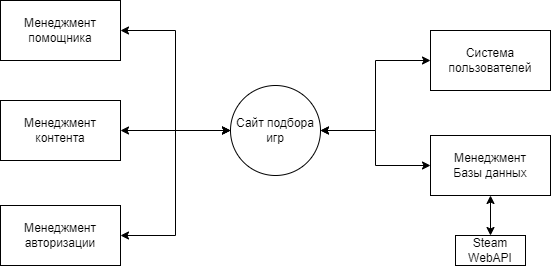

The diagram above was exported from draw.io. Its source (the exported page's mxGraphModel, read from the mxfile embedded in the PNG):
<mxGraphModel dx="684" dy="687" grid="1" gridSize="10" guides="1" tooltips="1" connect="1" arrows="1" fold="1" page="1" pageScale="1" pageWidth="827" pageHeight="1169" math="0" shadow="0">
  <root>
    <mxCell id="0" />
    <mxCell id="1" parent="0" />
    <mxCell id="xqmUMMZN1aU7Gd77NgmR-9" style="edgeStyle=orthogonalEdgeStyle;rounded=0;orthogonalLoop=1;jettySize=auto;html=1;exitX=0;exitY=0.5;exitDx=0;exitDy=0;entryX=1;entryY=0.5;entryDx=0;entryDy=0;startArrow=classic;startFill=1;" edge="1" parent="1" source="xqmUMMZN1aU7Gd77NgmR-1" target="xqmUMMZN1aU7Gd77NgmR-2">
      <mxGeometry relative="1" as="geometry" />
    </mxCell>
    <mxCell id="xqmUMMZN1aU7Gd77NgmR-10" style="edgeStyle=orthogonalEdgeStyle;rounded=0;orthogonalLoop=1;jettySize=auto;html=1;exitX=0;exitY=0.5;exitDx=0;exitDy=0;entryX=1;entryY=0.5;entryDx=0;entryDy=0;startArrow=classic;startFill=1;" edge="1" parent="1" source="xqmUMMZN1aU7Gd77NgmR-1" target="xqmUMMZN1aU7Gd77NgmR-4">
      <mxGeometry relative="1" as="geometry" />
    </mxCell>
    <mxCell id="xqmUMMZN1aU7Gd77NgmR-11" style="edgeStyle=orthogonalEdgeStyle;rounded=0;orthogonalLoop=1;jettySize=auto;html=1;exitX=1;exitY=0.5;exitDx=0;exitDy=0;entryX=0;entryY=0.5;entryDx=0;entryDy=0;startArrow=classic;startFill=1;" edge="1" parent="1" source="xqmUMMZN1aU7Gd77NgmR-1" target="xqmUMMZN1aU7Gd77NgmR-5">
      <mxGeometry relative="1" as="geometry" />
    </mxCell>
    <mxCell id="xqmUMMZN1aU7Gd77NgmR-12" style="edgeStyle=orthogonalEdgeStyle;rounded=0;orthogonalLoop=1;jettySize=auto;html=1;exitX=1;exitY=0.5;exitDx=0;exitDy=0;entryX=0;entryY=0.5;entryDx=0;entryDy=0;startArrow=classic;startFill=1;" edge="1" parent="1" source="xqmUMMZN1aU7Gd77NgmR-1" target="xqmUMMZN1aU7Gd77NgmR-6">
      <mxGeometry relative="1" as="geometry" />
    </mxCell>
    <mxCell id="xqmUMMZN1aU7Gd77NgmR-1" value="Сайт подбора игр" style="ellipse;whiteSpace=wrap;html=1;aspect=fixed;" vertex="1" parent="1">
      <mxGeometry x="340" y="375" width="90" height="90" as="geometry" />
    </mxCell>
    <mxCell id="xqmUMMZN1aU7Gd77NgmR-2" value="Менеджмент помощника" style="rounded=0;whiteSpace=wrap;html=1;" vertex="1" parent="1">
      <mxGeometry x="110" y="290" width="120" height="60" as="geometry" />
    </mxCell>
    <mxCell id="xqmUMMZN1aU7Gd77NgmR-8" style="edgeStyle=orthogonalEdgeStyle;rounded=0;orthogonalLoop=1;jettySize=auto;html=1;exitX=1;exitY=0.5;exitDx=0;exitDy=0;entryX=0;entryY=0.5;entryDx=0;entryDy=0;startArrow=classic;startFill=1;" edge="1" parent="1" source="xqmUMMZN1aU7Gd77NgmR-3" target="xqmUMMZN1aU7Gd77NgmR-1">
      <mxGeometry relative="1" as="geometry" />
    </mxCell>
    <mxCell id="xqmUMMZN1aU7Gd77NgmR-3" value="Менеджмент&lt;br&gt;контента" style="rounded=0;whiteSpace=wrap;html=1;" vertex="1" parent="1">
      <mxGeometry x="110" y="390" width="120" height="60" as="geometry" />
    </mxCell>
    <mxCell id="xqmUMMZN1aU7Gd77NgmR-4" value="Менеджмент&lt;br&gt;авторизации" style="rounded=0;whiteSpace=wrap;html=1;" vertex="1" parent="1">
      <mxGeometry x="110" y="495" width="120" height="60" as="geometry" />
    </mxCell>
    <mxCell id="xqmUMMZN1aU7Gd77NgmR-5" value="Система пользователей" style="rounded=0;whiteSpace=wrap;html=1;" vertex="1" parent="1">
      <mxGeometry x="540" y="320" width="120" height="60" as="geometry" />
    </mxCell>
    <mxCell id="xqmUMMZN1aU7Gd77NgmR-13" style="edgeStyle=orthogonalEdgeStyle;rounded=0;orthogonalLoop=1;jettySize=auto;html=1;exitX=0.5;exitY=1;exitDx=0;exitDy=0;startArrow=classic;startFill=1;entryX=0.5;entryY=0;entryDx=0;entryDy=0;" edge="1" parent="1" source="xqmUMMZN1aU7Gd77NgmR-6" target="xqmUMMZN1aU7Gd77NgmR-7">
      <mxGeometry relative="1" as="geometry">
        <mxPoint x="600" y="505" as="targetPoint" />
      </mxGeometry>
    </mxCell>
    <mxCell id="xqmUMMZN1aU7Gd77NgmR-6" value="Менеджмент&lt;br&gt;Базы данных" style="rounded=0;whiteSpace=wrap;html=1;" vertex="1" parent="1">
      <mxGeometry x="540" y="425" width="120" height="60" as="geometry" />
    </mxCell>
    <mxCell id="xqmUMMZN1aU7Gd77NgmR-7" value="Steam WebAPI" style="rounded=0;whiteSpace=wrap;html=1;" vertex="1" parent="1">
      <mxGeometry x="565" y="525" width="70" height="30" as="geometry" />
    </mxCell>
  </root>
</mxGraphModel>